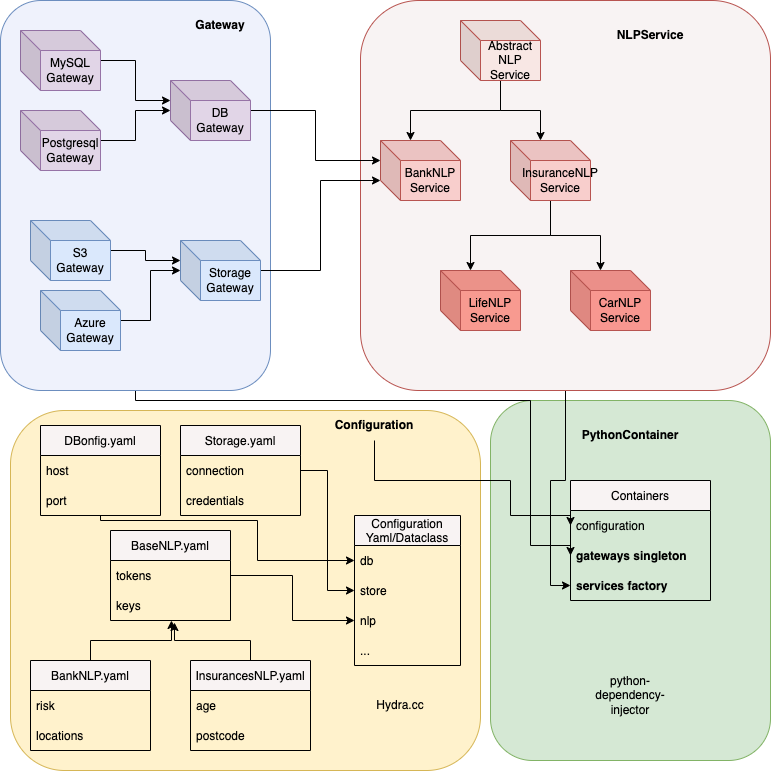

The diagram above was exported from draw.io. Its source (the exported page's mxGraphModel, read from the mxfile embedded in the PNG):
<mxGraphModel dx="1106" dy="944" grid="1" gridSize="10" guides="1" tooltips="1" connect="1" arrows="1" fold="1" page="1" pageScale="1" pageWidth="827" pageHeight="1169" math="0" shadow="0">
  <root>
    <mxCell id="RG-E336_zIN7GzhE7n7z-0" />
    <mxCell id="RG-E336_zIN7GzhE7n7z-1" parent="RG-E336_zIN7GzhE7n7z-0" />
    <mxCell id="h4iAMejBDlzoIS0sMMZq-35" value="" style="rounded=1;whiteSpace=wrap;html=1;fillColor=#d5e8d4;strokeColor=#82b366;" vertex="1" parent="RG-E336_zIN7GzhE7n7z-1">
      <mxGeometry x="490" y="480" width="280" height="360" as="geometry" />
    </mxCell>
    <mxCell id="h4iAMejBDlzoIS0sMMZq-45" style="edgeStyle=orthogonalEdgeStyle;rounded=0;orthogonalLoop=1;jettySize=auto;html=1;" edge="1" parent="RG-E336_zIN7GzhE7n7z-1" source="RG-E336_zIN7GzhE7n7z-15" target="h4iAMejBDlzoIS0sMMZq-42">
      <mxGeometry relative="1" as="geometry" />
    </mxCell>
    <mxCell id="RG-E336_zIN7GzhE7n7z-15" value="" style="rounded=1;whiteSpace=wrap;html=1;fillColor=#F8F3F3;strokeColor=#b85450;" parent="RG-E336_zIN7GzhE7n7z-1" vertex="1">
      <mxGeometry x="360" y="80" width="410" height="390" as="geometry" />
    </mxCell>
    <mxCell id="h4iAMejBDlzoIS0sMMZq-44" style="edgeStyle=orthogonalEdgeStyle;rounded=0;orthogonalLoop=1;jettySize=auto;html=1;entryX=0;entryY=0.5;entryDx=0;entryDy=0;" edge="1" parent="RG-E336_zIN7GzhE7n7z-1" source="RG-E336_zIN7GzhE7n7z-2" target="h4iAMejBDlzoIS0sMMZq-41">
      <mxGeometry relative="1" as="geometry">
        <Array as="points">
          <mxPoint x="135" y="480" />
          <mxPoint x="530" y="480" />
          <mxPoint x="530" y="625" />
        </Array>
      </mxGeometry>
    </mxCell>
    <mxCell id="RG-E336_zIN7GzhE7n7z-2" value="" style="rounded=1;whiteSpace=wrap;html=1;fillColor=#EFF2FC;strokeColor=#6c8ebf;" parent="RG-E336_zIN7GzhE7n7z-1" vertex="1">
      <mxGeometry y="80" width="270" height="390" as="geometry" />
    </mxCell>
    <mxCell id="h4iAMejBDlzoIS0sMMZq-1" style="edgeStyle=orthogonalEdgeStyle;rounded=0;orthogonalLoop=1;jettySize=auto;html=1;entryX=0;entryY=0;entryDx=0;entryDy=20;entryPerimeter=0;" edge="1" parent="RG-E336_zIN7GzhE7n7z-1" source="RG-E336_zIN7GzhE7n7z-3" target="RG-E336_zIN7GzhE7n7z-17">
      <mxGeometry relative="1" as="geometry" />
    </mxCell>
    <mxCell id="RG-E336_zIN7GzhE7n7z-3" value="DB&lt;br&gt;Gateway" style="shape=cube;whiteSpace=wrap;html=1;boundedLbl=1;backgroundOutline=1;darkOpacity=0.05;darkOpacity2=0.1;fillColor=#e1d5e7;strokeColor=#9673a6;" parent="RG-E336_zIN7GzhE7n7z-1" vertex="1">
      <mxGeometry x="170" y="160" width="80" height="60" as="geometry" />
    </mxCell>
    <mxCell id="RG-E336_zIN7GzhE7n7z-6" style="edgeStyle=orthogonalEdgeStyle;rounded=0;orthogonalLoop=1;jettySize=auto;html=1;entryX=0;entryY=0;entryDx=0;entryDy=20;entryPerimeter=0;" parent="RG-E336_zIN7GzhE7n7z-1" source="RG-E336_zIN7GzhE7n7z-4" target="RG-E336_zIN7GzhE7n7z-3" edge="1">
      <mxGeometry relative="1" as="geometry" />
    </mxCell>
    <mxCell id="RG-E336_zIN7GzhE7n7z-4" value="MySQL&lt;br&gt;Gateway" style="shape=cube;whiteSpace=wrap;html=1;boundedLbl=1;backgroundOutline=1;darkOpacity=0.05;darkOpacity2=0.1;fillColor=#e1d5e7;strokeColor=#9673a6;" parent="RG-E336_zIN7GzhE7n7z-1" vertex="1">
      <mxGeometry x="20" y="110" width="80" height="60" as="geometry" />
    </mxCell>
    <mxCell id="RG-E336_zIN7GzhE7n7z-7" style="edgeStyle=orthogonalEdgeStyle;rounded=0;orthogonalLoop=1;jettySize=auto;html=1;" parent="RG-E336_zIN7GzhE7n7z-1" source="RG-E336_zIN7GzhE7n7z-5" target="RG-E336_zIN7GzhE7n7z-3" edge="1">
      <mxGeometry relative="1" as="geometry" />
    </mxCell>
    <mxCell id="RG-E336_zIN7GzhE7n7z-5" value="Postgresql&lt;br&gt;Gateway" style="shape=cube;whiteSpace=wrap;html=1;boundedLbl=1;backgroundOutline=1;darkOpacity=0.05;darkOpacity2=0.1;fillColor=#e1d5e7;strokeColor=#9673a6;" parent="RG-E336_zIN7GzhE7n7z-1" vertex="1">
      <mxGeometry x="20" y="190" width="80" height="60" as="geometry" />
    </mxCell>
    <mxCell id="h4iAMejBDlzoIS0sMMZq-2" style="edgeStyle=orthogonalEdgeStyle;rounded=0;orthogonalLoop=1;jettySize=auto;html=1;entryX=0;entryY=0;entryDx=0;entryDy=40;entryPerimeter=0;" edge="1" parent="RG-E336_zIN7GzhE7n7z-1" source="RG-E336_zIN7GzhE7n7z-8" target="RG-E336_zIN7GzhE7n7z-17">
      <mxGeometry relative="1" as="geometry" />
    </mxCell>
    <mxCell id="RG-E336_zIN7GzhE7n7z-8" value="Storage&lt;br&gt;Gateway" style="shape=cube;whiteSpace=wrap;html=1;boundedLbl=1;backgroundOutline=1;darkOpacity=0.05;darkOpacity2=0.1;fillColor=#dae8fc;strokeColor=#6c8ebf;" parent="RG-E336_zIN7GzhE7n7z-1" vertex="1">
      <mxGeometry x="180" y="320" width="80" height="60" as="geometry" />
    </mxCell>
    <mxCell id="RG-E336_zIN7GzhE7n7z-11" style="edgeStyle=orthogonalEdgeStyle;rounded=0;orthogonalLoop=1;jettySize=auto;html=1;entryX=0;entryY=0;entryDx=0;entryDy=20;entryPerimeter=0;" parent="RG-E336_zIN7GzhE7n7z-1" source="RG-E336_zIN7GzhE7n7z-9" target="RG-E336_zIN7GzhE7n7z-8" edge="1">
      <mxGeometry relative="1" as="geometry" />
    </mxCell>
    <mxCell id="RG-E336_zIN7GzhE7n7z-9" value="S3&lt;br&gt;Gateway" style="shape=cube;whiteSpace=wrap;html=1;boundedLbl=1;backgroundOutline=1;darkOpacity=0.05;darkOpacity2=0.1;fillColor=#dae8fc;strokeColor=#6c8ebf;" parent="RG-E336_zIN7GzhE7n7z-1" vertex="1">
      <mxGeometry x="30" y="300" width="80" height="60" as="geometry" />
    </mxCell>
    <mxCell id="RG-E336_zIN7GzhE7n7z-12" style="edgeStyle=orthogonalEdgeStyle;rounded=0;orthogonalLoop=1;jettySize=auto;html=1;" parent="RG-E336_zIN7GzhE7n7z-1" source="RG-E336_zIN7GzhE7n7z-10" target="RG-E336_zIN7GzhE7n7z-8" edge="1">
      <mxGeometry relative="1" as="geometry" />
    </mxCell>
    <mxCell id="RG-E336_zIN7GzhE7n7z-10" value="Azure&lt;br&gt;Gateway" style="shape=cube;whiteSpace=wrap;html=1;boundedLbl=1;backgroundOutline=1;darkOpacity=0.05;darkOpacity2=0.1;fillColor=#dae8fc;strokeColor=#6c8ebf;" parent="RG-E336_zIN7GzhE7n7z-1" vertex="1">
      <mxGeometry x="40" y="370" width="80" height="60" as="geometry" />
    </mxCell>
    <mxCell id="RG-E336_zIN7GzhE7n7z-14" value="&lt;b&gt;Gateway&lt;/b&gt;" style="text;html=1;strokeColor=none;fillColor=none;align=center;verticalAlign=middle;whiteSpace=wrap;rounded=0;" parent="RG-E336_zIN7GzhE7n7z-1" vertex="1">
      <mxGeometry x="190" y="90" width="60" height="30" as="geometry" />
    </mxCell>
    <mxCell id="RG-E336_zIN7GzhE7n7z-19" style="edgeStyle=orthogonalEdgeStyle;rounded=0;orthogonalLoop=1;jettySize=auto;html=1;entryX=0;entryY=0;entryDx=30;entryDy=0;entryPerimeter=0;" parent="RG-E336_zIN7GzhE7n7z-1" source="RG-E336_zIN7GzhE7n7z-16" target="RG-E336_zIN7GzhE7n7z-17" edge="1">
      <mxGeometry relative="1" as="geometry" />
    </mxCell>
    <mxCell id="h4iAMejBDlzoIS0sMMZq-48" style="edgeStyle=orthogonalEdgeStyle;rounded=0;orthogonalLoop=1;jettySize=auto;html=1;entryX=0;entryY=0;entryDx=30;entryDy=0;entryPerimeter=0;" edge="1" parent="RG-E336_zIN7GzhE7n7z-1" source="RG-E336_zIN7GzhE7n7z-16" target="RG-E336_zIN7GzhE7n7z-18">
      <mxGeometry relative="1" as="geometry" />
    </mxCell>
    <mxCell id="RG-E336_zIN7GzhE7n7z-16" value="Abstract&lt;br&gt;NLP&lt;br&gt;Service" style="shape=cube;whiteSpace=wrap;html=1;boundedLbl=1;backgroundOutline=1;darkOpacity=0.05;darkOpacity2=0.1;fillColor=#F8E7E4;strokeColor=#b85450;" parent="RG-E336_zIN7GzhE7n7z-1" vertex="1">
      <mxGeometry x="460" y="100" width="80" height="60" as="geometry" />
    </mxCell>
    <mxCell id="RG-E336_zIN7GzhE7n7z-17" value="BankNLP&lt;br&gt;Service" style="shape=cube;whiteSpace=wrap;html=1;boundedLbl=1;backgroundOutline=1;darkOpacity=0.05;darkOpacity2=0.1;fillColor=#f8cecc;strokeColor=#b85450;" parent="RG-E336_zIN7GzhE7n7z-1" vertex="1">
      <mxGeometry x="380" y="220" width="80" height="60" as="geometry" />
    </mxCell>
    <mxCell id="RG-E336_zIN7GzhE7n7z-24" style="edgeStyle=orthogonalEdgeStyle;rounded=0;orthogonalLoop=1;jettySize=auto;html=1;entryX=0;entryY=0;entryDx=30;entryDy=0;entryPerimeter=0;" parent="RG-E336_zIN7GzhE7n7z-1" source="RG-E336_zIN7GzhE7n7z-18" target="RG-E336_zIN7GzhE7n7z-22" edge="1">
      <mxGeometry relative="1" as="geometry" />
    </mxCell>
    <mxCell id="RG-E336_zIN7GzhE7n7z-25" style="edgeStyle=orthogonalEdgeStyle;rounded=0;orthogonalLoop=1;jettySize=auto;html=1;entryX=0;entryY=0;entryDx=30;entryDy=0;entryPerimeter=0;" parent="RG-E336_zIN7GzhE7n7z-1" source="RG-E336_zIN7GzhE7n7z-18" target="RG-E336_zIN7GzhE7n7z-23" edge="1">
      <mxGeometry relative="1" as="geometry" />
    </mxCell>
    <mxCell id="RG-E336_zIN7GzhE7n7z-18" value="InsuranceNLP&lt;br&gt;Service" style="shape=cube;whiteSpace=wrap;html=1;boundedLbl=1;backgroundOutline=1;darkOpacity=0.05;darkOpacity2=0.1;fillColor=#f8cecc;strokeColor=#b85450;" parent="RG-E336_zIN7GzhE7n7z-1" vertex="1">
      <mxGeometry x="510" y="220" width="80" height="60" as="geometry" />
    </mxCell>
    <mxCell id="RG-E336_zIN7GzhE7n7z-22" value="LifeNLP&lt;br&gt;Service" style="shape=cube;whiteSpace=wrap;html=1;boundedLbl=1;backgroundOutline=1;darkOpacity=0.05;darkOpacity2=0.1;fillColor=#F89A90;strokeColor=#b85450;" parent="RG-E336_zIN7GzhE7n7z-1" vertex="1">
      <mxGeometry x="440" y="350" width="80" height="60" as="geometry" />
    </mxCell>
    <mxCell id="RG-E336_zIN7GzhE7n7z-23" value="CarNLP&lt;br&gt;Service" style="shape=cube;whiteSpace=wrap;html=1;boundedLbl=1;backgroundOutline=1;darkOpacity=0.05;darkOpacity2=0.1;fillColor=#F89790;strokeColor=#b85450;" parent="RG-E336_zIN7GzhE7n7z-1" vertex="1">
      <mxGeometry x="570" y="350" width="80" height="60" as="geometry" />
    </mxCell>
    <mxCell id="h4iAMejBDlzoIS0sMMZq-0" value="&lt;b&gt;NLPService&lt;/b&gt;" style="text;html=1;strokeColor=none;fillColor=none;align=center;verticalAlign=middle;whiteSpace=wrap;rounded=0;" vertex="1" parent="RG-E336_zIN7GzhE7n7z-1">
      <mxGeometry x="620" y="100" width="60" height="30" as="geometry" />
    </mxCell>
    <mxCell id="h4iAMejBDlzoIS0sMMZq-3" value="" style="rounded=1;whiteSpace=wrap;html=1;fillColor=#fff2cc;strokeColor=#d6b656;" vertex="1" parent="RG-E336_zIN7GzhE7n7z-1">
      <mxGeometry x="10" y="490" width="470" height="360" as="geometry" />
    </mxCell>
    <mxCell id="h4iAMejBDlzoIS0sMMZq-31" style="edgeStyle=orthogonalEdgeStyle;rounded=0;orthogonalLoop=1;jettySize=auto;html=1;entryX=0;entryY=0.5;entryDx=0;entryDy=0;" edge="1" parent="RG-E336_zIN7GzhE7n7z-1" source="h4iAMejBDlzoIS0sMMZq-4" target="h4iAMejBDlzoIS0sMMZq-25">
      <mxGeometry relative="1" as="geometry">
        <Array as="points">
          <mxPoint x="100" y="600" />
          <mxPoint x="257" y="600" />
          <mxPoint x="257" y="640" />
        </Array>
      </mxGeometry>
    </mxCell>
    <mxCell id="h4iAMejBDlzoIS0sMMZq-4" value="DBonfig.yaml" style="swimlane;fontStyle=0;childLayout=stackLayout;horizontal=1;startSize=30;horizontalStack=0;resizeParent=1;resizeParentMax=0;resizeLast=0;collapsible=1;marginBottom=0;fillColor=#F8F3F3;" vertex="1" parent="RG-E336_zIN7GzhE7n7z-1">
      <mxGeometry x="40" y="505" width="120" height="90" as="geometry" />
    </mxCell>
    <mxCell id="h4iAMejBDlzoIS0sMMZq-5" value="host" style="text;strokeColor=none;fillColor=none;align=left;verticalAlign=middle;spacingLeft=4;spacingRight=4;overflow=hidden;points=[[0,0.5],[1,0.5]];portConstraint=eastwest;rotatable=0;" vertex="1" parent="h4iAMejBDlzoIS0sMMZq-4">
      <mxGeometry y="30" width="120" height="30" as="geometry" />
    </mxCell>
    <mxCell id="h4iAMejBDlzoIS0sMMZq-6" value="port" style="text;strokeColor=none;fillColor=none;align=left;verticalAlign=middle;spacingLeft=4;spacingRight=4;overflow=hidden;points=[[0,0.5],[1,0.5]];portConstraint=eastwest;rotatable=0;" vertex="1" parent="h4iAMejBDlzoIS0sMMZq-4">
      <mxGeometry y="60" width="120" height="30" as="geometry" />
    </mxCell>
    <mxCell id="h4iAMejBDlzoIS0sMMZq-8" value="Storage.yaml" style="swimlane;fontStyle=0;childLayout=stackLayout;horizontal=1;startSize=30;horizontalStack=0;resizeParent=1;resizeParentMax=0;resizeLast=0;collapsible=1;marginBottom=0;fillColor=#F8F3F3;" vertex="1" parent="RG-E336_zIN7GzhE7n7z-1">
      <mxGeometry x="180" y="505" width="120" height="90" as="geometry" />
    </mxCell>
    <mxCell id="h4iAMejBDlzoIS0sMMZq-9" value="connection" style="text;strokeColor=none;fillColor=none;align=left;verticalAlign=middle;spacingLeft=4;spacingRight=4;overflow=hidden;points=[[0,0.5],[1,0.5]];portConstraint=eastwest;rotatable=0;" vertex="1" parent="h4iAMejBDlzoIS0sMMZq-8">
      <mxGeometry y="30" width="120" height="30" as="geometry" />
    </mxCell>
    <mxCell id="h4iAMejBDlzoIS0sMMZq-10" value="credentials " style="text;strokeColor=none;fillColor=none;align=left;verticalAlign=middle;spacingLeft=4;spacingRight=4;overflow=hidden;points=[[0,0.5],[1,0.5]];portConstraint=eastwest;rotatable=0;" vertex="1" parent="h4iAMejBDlzoIS0sMMZq-8">
      <mxGeometry y="60" width="120" height="30" as="geometry" />
    </mxCell>
    <mxCell id="h4iAMejBDlzoIS0sMMZq-11" value="BaseNLP.yaml" style="swimlane;fontStyle=0;childLayout=stackLayout;horizontal=1;startSize=30;horizontalStack=0;resizeParent=1;resizeParentMax=0;resizeLast=0;collapsible=1;marginBottom=0;fillColor=#F8F3F3;" vertex="1" parent="RG-E336_zIN7GzhE7n7z-1">
      <mxGeometry x="110" y="610" width="120" height="90" as="geometry" />
    </mxCell>
    <mxCell id="h4iAMejBDlzoIS0sMMZq-12" value="tokens" style="text;strokeColor=none;fillColor=none;align=left;verticalAlign=middle;spacingLeft=4;spacingRight=4;overflow=hidden;points=[[0,0.5],[1,0.5]];portConstraint=eastwest;rotatable=0;" vertex="1" parent="h4iAMejBDlzoIS0sMMZq-11">
      <mxGeometry y="30" width="120" height="30" as="geometry" />
    </mxCell>
    <mxCell id="h4iAMejBDlzoIS0sMMZq-13" value="keys" style="text;strokeColor=none;fillColor=none;align=left;verticalAlign=middle;spacingLeft=4;spacingRight=4;overflow=hidden;points=[[0,0.5],[1,0.5]];portConstraint=eastwest;rotatable=0;" vertex="1" parent="h4iAMejBDlzoIS0sMMZq-11">
      <mxGeometry y="60" width="120" height="30" as="geometry" />
    </mxCell>
    <mxCell id="h4iAMejBDlzoIS0sMMZq-17" style="edgeStyle=orthogonalEdgeStyle;rounded=0;orthogonalLoop=1;jettySize=auto;html=1;entryX=0.508;entryY=1;entryDx=0;entryDy=0;entryPerimeter=0;" edge="1" parent="RG-E336_zIN7GzhE7n7z-1" source="h4iAMejBDlzoIS0sMMZq-14" target="h4iAMejBDlzoIS0sMMZq-13">
      <mxGeometry relative="1" as="geometry">
        <Array as="points">
          <mxPoint x="90" y="720" />
          <mxPoint x="171" y="720" />
        </Array>
      </mxGeometry>
    </mxCell>
    <mxCell id="h4iAMejBDlzoIS0sMMZq-14" value="BankNLP.yaml" style="swimlane;fontStyle=0;childLayout=stackLayout;horizontal=1;startSize=30;horizontalStack=0;resizeParent=1;resizeParentMax=0;resizeLast=0;collapsible=1;marginBottom=0;fillColor=#F8F3F3;" vertex="1" parent="RG-E336_zIN7GzhE7n7z-1">
      <mxGeometry x="30" y="740" width="120" height="90" as="geometry" />
    </mxCell>
    <mxCell id="h4iAMejBDlzoIS0sMMZq-15" value="risk" style="text;strokeColor=none;fillColor=none;align=left;verticalAlign=middle;spacingLeft=4;spacingRight=4;overflow=hidden;points=[[0,0.5],[1,0.5]];portConstraint=eastwest;rotatable=0;" vertex="1" parent="h4iAMejBDlzoIS0sMMZq-14">
      <mxGeometry y="30" width="120" height="30" as="geometry" />
    </mxCell>
    <mxCell id="h4iAMejBDlzoIS0sMMZq-16" value="locations" style="text;strokeColor=none;fillColor=none;align=left;verticalAlign=middle;spacingLeft=4;spacingRight=4;overflow=hidden;points=[[0,0.5],[1,0.5]];portConstraint=eastwest;rotatable=0;" vertex="1" parent="h4iAMejBDlzoIS0sMMZq-14">
      <mxGeometry y="60" width="120" height="30" as="geometry" />
    </mxCell>
    <mxCell id="h4iAMejBDlzoIS0sMMZq-23" style="edgeStyle=orthogonalEdgeStyle;rounded=0;orthogonalLoop=1;jettySize=auto;html=1;entryX=0.533;entryY=1.067;entryDx=0;entryDy=0;entryPerimeter=0;" edge="1" parent="RG-E336_zIN7GzhE7n7z-1" source="h4iAMejBDlzoIS0sMMZq-18" target="h4iAMejBDlzoIS0sMMZq-13">
      <mxGeometry relative="1" as="geometry">
        <Array as="points">
          <mxPoint x="250" y="720" />
          <mxPoint x="174" y="720" />
        </Array>
      </mxGeometry>
    </mxCell>
    <mxCell id="h4iAMejBDlzoIS0sMMZq-18" value="InsurancesNLP.yaml" style="swimlane;fontStyle=0;childLayout=stackLayout;horizontal=1;startSize=30;horizontalStack=0;resizeParent=1;resizeParentMax=0;resizeLast=0;collapsible=1;marginBottom=0;fillColor=#F8F3F3;" vertex="1" parent="RG-E336_zIN7GzhE7n7z-1">
      <mxGeometry x="190" y="740" width="120" height="90" as="geometry" />
    </mxCell>
    <mxCell id="h4iAMejBDlzoIS0sMMZq-19" value="age" style="text;strokeColor=none;fillColor=none;align=left;verticalAlign=middle;spacingLeft=4;spacingRight=4;overflow=hidden;points=[[0,0.5],[1,0.5]];portConstraint=eastwest;rotatable=0;" vertex="1" parent="h4iAMejBDlzoIS0sMMZq-18">
      <mxGeometry y="30" width="120" height="30" as="geometry" />
    </mxCell>
    <mxCell id="h4iAMejBDlzoIS0sMMZq-20" value="postcode" style="text;strokeColor=none;fillColor=none;align=left;verticalAlign=middle;spacingLeft=4;spacingRight=4;overflow=hidden;points=[[0,0.5],[1,0.5]];portConstraint=eastwest;rotatable=0;" vertex="1" parent="h4iAMejBDlzoIS0sMMZq-18">
      <mxGeometry y="60" width="120" height="30" as="geometry" />
    </mxCell>
    <mxCell id="h4iAMejBDlzoIS0sMMZq-24" value="Configuration&#10;Yaml/Dataclass" style="swimlane;fontStyle=0;childLayout=stackLayout;horizontal=1;startSize=30;horizontalStack=0;resizeParent=1;resizeParentMax=0;resizeLast=0;collapsible=1;marginBottom=0;fillColor=#F8F3F3;" vertex="1" parent="RG-E336_zIN7GzhE7n7z-1">
      <mxGeometry x="354" y="595" width="106" height="150" as="geometry" />
    </mxCell>
    <mxCell id="h4iAMejBDlzoIS0sMMZq-25" value="db" style="text;strokeColor=none;fillColor=none;align=left;verticalAlign=middle;spacingLeft=4;spacingRight=4;overflow=hidden;points=[[0,0.5],[1,0.5]];portConstraint=eastwest;rotatable=0;" vertex="1" parent="h4iAMejBDlzoIS0sMMZq-24">
      <mxGeometry y="30" width="106" height="30" as="geometry" />
    </mxCell>
    <mxCell id="h4iAMejBDlzoIS0sMMZq-28" value="store" style="text;strokeColor=none;fillColor=none;align=left;verticalAlign=middle;spacingLeft=4;spacingRight=4;overflow=hidden;points=[[0,0.5],[1,0.5]];portConstraint=eastwest;rotatable=0;" vertex="1" parent="h4iAMejBDlzoIS0sMMZq-24">
      <mxGeometry y="60" width="106" height="30" as="geometry" />
    </mxCell>
    <mxCell id="h4iAMejBDlzoIS0sMMZq-26" value="nlp" style="text;strokeColor=none;fillColor=none;align=left;verticalAlign=middle;spacingLeft=4;spacingRight=4;overflow=hidden;points=[[0,0.5],[1,0.5]];portConstraint=eastwest;rotatable=0;" vertex="1" parent="h4iAMejBDlzoIS0sMMZq-24">
      <mxGeometry y="90" width="106" height="30" as="geometry" />
    </mxCell>
    <mxCell id="h4iAMejBDlzoIS0sMMZq-29" value="..." style="text;strokeColor=none;fillColor=none;align=left;verticalAlign=middle;spacingLeft=4;spacingRight=4;overflow=hidden;points=[[0,0.5],[1,0.5]];portConstraint=eastwest;rotatable=0;" vertex="1" parent="h4iAMejBDlzoIS0sMMZq-24">
      <mxGeometry y="120" width="106" height="30" as="geometry" />
    </mxCell>
    <mxCell id="h4iAMejBDlzoIS0sMMZq-30" style="edgeStyle=orthogonalEdgeStyle;rounded=0;orthogonalLoop=1;jettySize=auto;html=1;entryX=0;entryY=0.5;entryDx=0;entryDy=0;" edge="1" parent="RG-E336_zIN7GzhE7n7z-1" source="h4iAMejBDlzoIS0sMMZq-9" target="h4iAMejBDlzoIS0sMMZq-28">
      <mxGeometry relative="1" as="geometry" />
    </mxCell>
    <mxCell id="h4iAMejBDlzoIS0sMMZq-34" style="edgeStyle=orthogonalEdgeStyle;rounded=0;orthogonalLoop=1;jettySize=auto;html=1;" edge="1" parent="RG-E336_zIN7GzhE7n7z-1" source="h4iAMejBDlzoIS0sMMZq-12" target="h4iAMejBDlzoIS0sMMZq-26">
      <mxGeometry relative="1" as="geometry" />
    </mxCell>
    <mxCell id="h4iAMejBDlzoIS0sMMZq-43" style="edgeStyle=orthogonalEdgeStyle;rounded=0;orthogonalLoop=1;jettySize=auto;html=1;entryX=0;entryY=0.5;entryDx=0;entryDy=0;" edge="1" parent="RG-E336_zIN7GzhE7n7z-1" source="h4iAMejBDlzoIS0sMMZq-36" target="h4iAMejBDlzoIS0sMMZq-40">
      <mxGeometry relative="1" as="geometry">
        <Array as="points">
          <mxPoint x="374" y="560" />
          <mxPoint x="510" y="560" />
          <mxPoint x="510" y="595" />
          <mxPoint x="570" y="595" />
        </Array>
      </mxGeometry>
    </mxCell>
    <mxCell id="h4iAMejBDlzoIS0sMMZq-36" value="&lt;b&gt;Configuration&lt;/b&gt;" style="text;html=1;strokeColor=none;fillColor=none;align=center;verticalAlign=middle;whiteSpace=wrap;rounded=0;" vertex="1" parent="RG-E336_zIN7GzhE7n7z-1">
      <mxGeometry x="344" y="490" width="60" height="30" as="geometry" />
    </mxCell>
    <mxCell id="h4iAMejBDlzoIS0sMMZq-38" value="&lt;b&gt;PythonContainer&lt;/b&gt;" style="text;html=1;strokeColor=none;fillColor=none;align=center;verticalAlign=middle;whiteSpace=wrap;rounded=0;" vertex="1" parent="RG-E336_zIN7GzhE7n7z-1">
      <mxGeometry x="600" y="500" width="60" height="30" as="geometry" />
    </mxCell>
    <mxCell id="h4iAMejBDlzoIS0sMMZq-39" value="Containers" style="swimlane;fontStyle=0;childLayout=stackLayout;horizontal=1;startSize=30;horizontalStack=0;resizeParent=1;resizeParentMax=0;resizeLast=0;collapsible=1;marginBottom=0;fillColor=#F8F3F3;" vertex="1" parent="RG-E336_zIN7GzhE7n7z-1">
      <mxGeometry x="570" y="560" width="140" height="120" as="geometry" />
    </mxCell>
    <mxCell id="h4iAMejBDlzoIS0sMMZq-40" value="configuration" style="text;strokeColor=none;fillColor=none;align=left;verticalAlign=middle;spacingLeft=4;spacingRight=4;overflow=hidden;points=[[0,0.5],[1,0.5]];portConstraint=eastwest;rotatable=0;" vertex="1" parent="h4iAMejBDlzoIS0sMMZq-39">
      <mxGeometry y="30" width="140" height="30" as="geometry" />
    </mxCell>
    <mxCell id="h4iAMejBDlzoIS0sMMZq-41" value="gateways singleton " style="text;strokeColor=none;fillColor=none;align=left;verticalAlign=middle;spacingLeft=4;spacingRight=4;overflow=hidden;points=[[0,0.5],[1,0.5]];portConstraint=eastwest;rotatable=0;fontStyle=1" vertex="1" parent="h4iAMejBDlzoIS0sMMZq-39">
      <mxGeometry y="60" width="140" height="30" as="geometry" />
    </mxCell>
    <mxCell id="h4iAMejBDlzoIS0sMMZq-42" value="services factory" style="text;strokeColor=none;fillColor=none;align=left;verticalAlign=middle;spacingLeft=4;spacingRight=4;overflow=hidden;points=[[0,0.5],[1,0.5]];portConstraint=eastwest;rotatable=0;fontStyle=1" vertex="1" parent="h4iAMejBDlzoIS0sMMZq-39">
      <mxGeometry y="90" width="140" height="30" as="geometry" />
    </mxCell>
    <mxCell id="h4iAMejBDlzoIS0sMMZq-46" value="&lt;a href=&quot;https://python-dependency-injector.ets-labs.org/introduction/di_in_python.html&quot;&gt;python-dependency-injector&lt;/a&gt;" style="text;html=1;strokeColor=none;fillColor=none;align=center;verticalAlign=middle;whiteSpace=wrap;rounded=0;" vertex="1" parent="RG-E336_zIN7GzhE7n7z-1">
      <mxGeometry x="600" y="760" width="60" height="30" as="geometry" />
    </mxCell>
    <mxCell id="h4iAMejBDlzoIS0sMMZq-47" value="&lt;a href=&quot;https://hydra.cc/docs/intro/&quot;&gt;Hydra.cc&lt;/a&gt;" style="text;html=1;strokeColor=none;fillColor=none;align=center;verticalAlign=middle;whiteSpace=wrap;rounded=0;" vertex="1" parent="RG-E336_zIN7GzhE7n7z-1">
      <mxGeometry x="370" y="770" width="60" height="30" as="geometry" />
    </mxCell>
  </root>
</mxGraphModel>